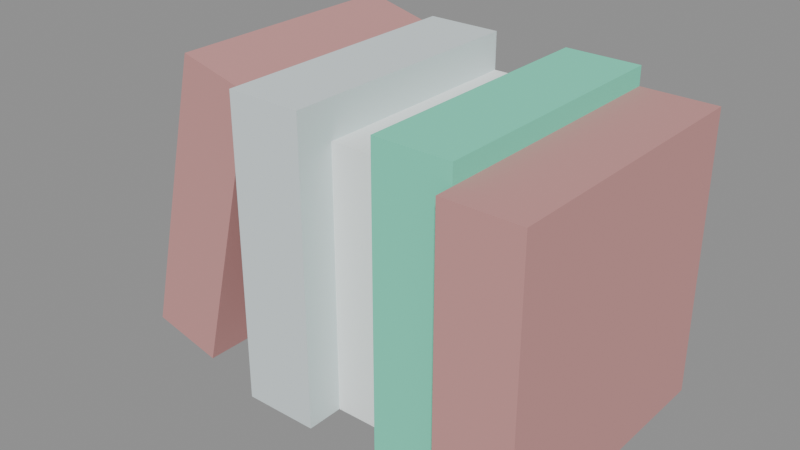 # Source: books.blend  (saved by Blender 5.2.44; exported with 4.5.12 LTS)
import bpy
from mathutils import Matrix  # noqa: F401  (used for matrix-valued properties, if any)

bpy.ops.wm.read_factory_settings(use_empty=True)
scene = bpy.context.scene
scene.name = 'Scene'

# ---- materials (node trees are filled in below, after node groups)
mat_carpetdarker = bpy.data.materials.new('carpetDarker')
mat_carpetdarker.use_backface_culling = True
mat_carpetdarker.diffuse_color = (0.608, 0.2978, 0.2852, 1.0)
mat_carpetwhite = bpy.data.materials.new('carpetWhite')
mat_carpetwhite.use_backface_culling = True
mat_carpetwhite.diffuse_color = (0.9725, 1.0, 1.0, 1.0)
mat_plant = bpy.data.materials.new('plant')
mat_plant.use_backface_culling = True
mat_plant.diffuse_color = (0.182, 0.8208, 0.5758, 1.0)
mat_metal = bpy.data.materials.new('metal')
mat_metal.use_backface_culling = True
mat_metal.diffuse_color = (0.7406, 0.8229, 0.8396, 1.0)

# ---- material node trees
mat_carpetdarker.use_nodes = True; mat_carpetdarker.node_tree.nodes.clear()
_N = mat_carpetdarker.node_tree.nodes; _L = mat_carpetdarker.node_tree.links
n0 = _N.new('ShaderNodeBsdfPrincipled'); n0.name = 'Principled BSDF'; n0.location = (10, 300)
n0.inputs[0].default_value = (0.608, 0.2978, 0.2852, 1.0)
n0.inputs[2].default_value = 1.0
n0.inputs[10].default_value = 0.005
n1 = _N.new('ShaderNodeOutputMaterial'); n1.name = 'Material Output'; n1.location = (300, 300)
_L.new(n0.outputs[0], n1.inputs[0])
n1.is_active_output = True
mat_carpetwhite.use_nodes = True; mat_carpetwhite.node_tree.nodes.clear()
_N = mat_carpetwhite.node_tree.nodes; _L = mat_carpetwhite.node_tree.links
n0 = _N.new('ShaderNodeBsdfPrincipled'); n0.name = 'Principled BSDF'; n0.location = (10, 300)
n0.inputs[0].default_value = (0.9725, 1.0, 1.0, 1.0)
n0.inputs[2].default_value = 1.0
n0.inputs[10].default_value = 0.005
n1 = _N.new('ShaderNodeOutputMaterial'); n1.name = 'Material Output'; n1.location = (300, 300)
_L.new(n0.outputs[0], n1.inputs[0])
n1.is_active_output = True
mat_plant.use_nodes = True; mat_plant.node_tree.nodes.clear()
_N = mat_plant.node_tree.nodes; _L = mat_plant.node_tree.links
n0 = _N.new('ShaderNodeBsdfPrincipled'); n0.name = 'Principled BSDF'; n0.location = (10, 300)
n0.inputs[0].default_value = (0.182, 0.8208, 0.5758, 1.0)
n0.inputs[2].default_value = 1.0
n0.inputs[10].default_value = 0.005
n1 = _N.new('ShaderNodeOutputMaterial'); n1.name = 'Material Output'; n1.location = (300, 300)
_L.new(n0.outputs[0], n1.inputs[0])
n1.is_active_output = True
mat_metal.use_nodes = True; mat_metal.node_tree.nodes.clear()
_N = mat_metal.node_tree.nodes; _L = mat_metal.node_tree.links
n0 = _N.new('ShaderNodeBsdfPrincipled'); n0.name = 'Principled BSDF'; n0.location = (10, 300)
n0.inputs[0].default_value = (0.7406, 0.8229, 0.8396, 1.0)
n0.inputs[2].default_value = 1.0
n0.inputs[10].default_value = 0.005
n1 = _N.new('ShaderNodeOutputMaterial'); n1.name = 'Material Output'; n1.location = (300, 300)
_L.new(n0.outputs[0], n1.inputs[0])
n1.is_active_output = True

# ---- meshes
me_mesh_books = bpy.data.meshes.new('Mesh books')
me_mesh_books.from_pydata([(0.02445, 0.0126, 0.1039), (0.02445, 0.0945, 0.1039), (0.0489, 0.0126, 0.09779), (0.0489, 0.0945, 0.09779), (0.04965, 0.0945, 0.0), (0.04965, 0.0063, 0.0), (0.1504, 0.0945, 0.0), (0.07485, 0.0189, 0.0), (0.1, 0.0189, 0.0), (0.1, 0.0063, 0.0), (0.1252, 0.0063, 0.0), (0.1252, 0.0, 0.0), (0.1504, 0.0, 0.0), (0.07485, 0.0063, 0.0), (0.02445, 0.0945, 1.805e-16), (0.0489, 0.0945, 0.09779), (0.0, 0.0945, 0.006112), (0.02445, 0.0945, 0.1039), (0.1252, 0.0, 0.0945), (0.1252, 0.0, 0.0), (0.1252, 0.0063, 0.0945), (0.1252, 0.0063, 0.0), (0.0, 0.0945, 0.006112), (0.0, 0.0126, 0.006112), (0.02445, 0.0945, 1.805e-16), (0.02445, 0.0126, 1.805e-16), (0.02445, 0.0126, 1.805e-16), (0.0, 0.0126, 0.006112), (0.0489, 0.0126, 0.09779), (0.02445, 0.0126, 0.1039), (0.1504, 0.0, 0.0), (0.1504, 0.0, 0.0945), (0.1504, 0.0945, 0.0), (0.1504, 0.0945, 0.0945), (0.1252, 0.0, 0.0945), (0.1252, 0.0063, 0.0945), (0.1504, 0.0, 0.0945), (0.1252, 0.0945, 0.0945), (0.1504, 0.0945, 0.0945), (0.02445, 0.0126, 0.1039), (0.0, 0.0126, 0.006112), (0.02445, 0.0945, 0.1039), (0.0, 0.0945, 0.006112), (0.04965, 0.0945, 0.0), (0.1504, 0.0945, 0.0), (0.04965, 0.0945, 0.1008), (0.07485, 0.0945, 0.0882), (0.07485, 0.0945, 0.1008), (0.1, 0.0945, 0.0882), (0.1504, 0.0945, 0.0945), (0.1252, 0.0945, 0.0945), (0.1, 0.0945, 0.1008), (0.1252, 0.0945, 0.1008), (0.1504, 0.0, 0.0), (0.1252, 0.0, 0.0), (0.1504, 0.0, 0.0945), (0.1252, 0.0, 0.0945), (0.02445, 0.0126, 1.805e-16), (0.0489, 0.0126, 0.09779), (0.02445, 0.0945, 1.805e-16), (0.0489, 0.0945, 0.09779), (0.1, 0.0189, 0.0), (0.07485, 0.0189, 0.0), (0.1, 0.0189, 0.0882), (0.07485, 0.0189, 0.0882), (0.07485, 0.0189, 0.0882), (0.07485, 0.0945, 0.0882), (0.1, 0.0189, 0.0882), (0.1, 0.0945, 0.0882), (0.1, 0.0063, 0.0), (0.1, 0.0189, 0.0882), (0.1, 0.0063, 0.1008), (0.1, 0.0945, 0.1008), (0.1, 0.0945, 0.0882), (0.1, 0.0189, 0.0), (0.1252, 0.0063, 0.0), (0.1, 0.0063, 0.0), (0.1252, 0.0063, 0.0945), (0.1, 0.0063, 0.1008), (0.1252, 0.0063, 0.1008), (0.1, 0.0063, 0.1008), (0.1, 0.0945, 0.1008), (0.1252, 0.0063, 0.1008), (0.1252, 0.0945, 0.1008), (0.1252, 0.0063, 0.0945), (0.1252, 0.0063, 0.1008), (0.1252, 0.0945, 0.0945), (0.1252, 0.0945, 0.1008), (0.07485, 0.0063, 0.0), (0.07485, 0.0063, 0.1008), (0.07485, 0.0189, 0.0), (0.07485, 0.0189, 0.0882), (0.07485, 0.0945, 0.1008), (0.07485, 0.0945, 0.0882), (0.04965, 0.0063, 0.1008), (0.04965, 0.0063, 0.0), (0.04965, 0.0945, 0.1008), (0.04965, 0.0945, 0.0), (0.07485, 0.0063, 0.0), (0.04965, 0.0063, 0.0), (0.07485, 0.0063, 0.1008), (0.04965, 0.0063, 0.1008), (0.04965, 0.0063, 0.1008), (0.04965, 0.0945, 0.1008), (0.07485, 0.0063, 0.1008), (0.07485, 0.0945, 0.1008)], [], [(2, 1, 0), (1, 2, 3), (6, 5, 4), (5, 6, 7), (7, 6, 8), (8, 6, 9), (9, 6, 10), (10, 6, 11), (11, 6, 12), (13, 5, 7), (16, 15, 14), (15, 16, 17), (20, 19, 18), (19, 20, 21), (24, 23, 22), (23, 24, 25), (28, 27, 26), (27, 28, 29), (32, 31, 30), (31, 32, 33), (36, 35, 34), (35, 36, 37), (37, 36, 38), (41, 40, 39), (40, 41, 42), (45, 44, 43), (44, 45, 46), (46, 45, 47), (48, 44, 46), (44, 48, 49), (49, 48, 50), (51, 50, 48), (50, 51, 52), (55, 54, 53), (54, 55, 56), (59, 58, 57), (58, 59, 60), (63, 62, 61), (62, 63, 64), (67, 66, 65), (66, 67, 68), (71, 70, 69), (70, 71, 72), (70, 72, 73), (74, 69, 70), (77, 76, 75), (76, 77, 78), (78, 77, 79), (82, 81, 80), (81, 82, 83), (86, 85, 84), (85, 86, 87), (90, 89, 88), (89, 90, 91), (89, 91, 92), (92, 91, 93), (96, 95, 94), (95, 96, 97), (100, 99, 98), (99, 100, 101), (104, 103, 102), (103, 104, 105)])
me_mesh_books.polygons.foreach_set('material_index', [0, 0, 0, 0, 0, 0, 0, 0, 0, 0, 0, 0, 0, 0, 0, 0, 0, 0, 0, 0, 0, 0, 0, 0, 0, 0, 0, 0, 0, 0, 0, 0, 0, 0, 0, 0, 0, 1, 1, 1, 1, 2, 2, 2, 2, 2, 2, 2, 2, 2, 2, 2, 3, 3, 3, 3, 3, 3, 3, 3, 3, 3])
_uv = me_mesh_books.uv_layers.new(name='UVMap')
_uv.uv.foreach_set('vector', [0.4961, -0.9338, 3.72, 0.05836, 0.4961, 0.05836, 3.72, 0.05836, 0.4961, -0.9338, 3.72, -0.9338, -5.923, 3.72, -1.955, 0.248, -1.955, 3.72, -1.955, 0.248, -5.923, 3.72, -2.947, 0.7441, -2.947, 0.7441, -5.923, 3.72, -3.939, 0.7441, -3.939, 0.7441, -5.923, 3.72, -3.939, 0.248, -3.939, 0.248, -5.923, 3.72, -4.931, 0.248, -4.931, 0.248, -5.923, 3.72, -4.931, 0.0, -4.931, 0.0, -5.923, 3.72, -5.923, 0.0, -2.947, 0.248, -1.955, 0.248, -2.947, 0.7441, 0.0, 0.2406, -1.925, 3.85, -0.9625, 0.0, -1.925, 3.85, 0.0, 0.2406, -0.9625, 4.091, -0.248, 3.72, 0.0, 0.0, 0.0, 3.72, 0.0, 0.0, -0.248, 3.72, -0.248, 0.0, -3.72, -0.9338, -0.4961, 0.05836, -3.72, 0.05836, -0.4961, 0.05836, -3.72, -0.9338, -0.4961, -0.9338, 1.925, 3.85, 0.0, 0.2406, 0.9625, 0.0, 0.0, 0.2406, 1.925, 3.85, 0.9625, 4.091, 3.72, 0.0, 0.0, 3.72, 0.0, 0.0, 0.0, 3.72, 3.72, 0.0, 3.72, 3.72, 5.923, 0.0, 4.931, 0.248, 4.931, 0.0, 4.931, 0.248, 5.923, 0.0, 4.931, 3.72, 4.931, 3.72, 5.923, 0.0, 5.923, 3.72, -3.72, 4.202, -0.4961, 0.2334, -0.4961, 4.202, -0.4961, 0.2334, -3.72, 4.202, -3.72, 0.2334, -1.955, 3.969, -5.923, 0.0, -1.955, 0.0, -5.923, 0.0, -1.955, 3.969, -2.947, 3.472, -2.947, 3.472, -1.955, 3.969, -2.947, 3.969, -3.939, 3.472, -5.923, 0.0, -2.947, 3.472, -5.923, 0.0, -3.939, 3.472, -5.923, 3.72, -5.923, 3.72, -3.939, 3.472, -4.931, 3.72, -3.939, 3.969, -4.931, 3.72, -3.939, 3.472, -4.931, 3.72, -3.939, 3.969, -4.931, 3.969, 5.923, 3.72, 4.931, 0.0, 5.923, 0.0, 4.931, 0.0, 5.923, 3.72, 4.931, 3.72, 3.72, 0.2334, 0.4961, 4.202, 0.4961, 0.2334, 0.4961, 4.202, 3.72, 0.2334, 3.72, 4.202, 3.939, 3.472, 2.947, 0.0, 3.939, 0.0, 2.947, 0.0, 3.939, 3.472, 2.947, 3.472, 3.939, 0.7441, 2.947, 3.72, 2.947, 0.7441, 2.947, 3.72, 3.939, 0.7441, 3.939, 3.72, -0.248, 3.969, -0.7441, 3.472, -0.248, 0.0, -0.7441, 3.472, -0.248, 3.969, -3.72, 3.969, -0.7441, 3.472, -3.72, 3.969, -3.72, 3.472, -0.7441, 0.0, -0.248, 0.0, -0.7441, 3.472, 4.931, 3.72, 3.939, 0.0, 4.931, 0.0, 3.939, 0.0, 4.931, 3.72, 3.939, 3.969, 3.939, 3.969, 4.931, 3.72, 4.931, 3.969, 4.931, 0.248, 3.939, 3.72, 3.939, 0.248, 3.939, 3.72, 4.931, 0.248, 4.931, 3.72, 3.72, 3.72, 0.248, 3.969, 0.248, 3.72, 0.248, 3.969, 3.72, 3.72, 3.72, 3.969, 0.7441, 0.0, 0.248, 3.969, 0.248, 0.0, 0.248, 3.969, 0.7441, 0.0, 0.7441, 3.472, 0.248, 3.969, 0.7441, 3.472, 3.72, 3.969, 3.72, 3.969, 0.7441, 3.472, 3.72, 3.472, -3.72, 3.969, -0.248, 0.0, -0.248, 3.969, -0.248, 0.0, -3.72, 3.969, -3.72, 0.0, 2.947, 3.969, 1.955, 0.0, 2.947, 0.0, 1.955, 0.0, 2.947, 3.969, 1.955, 3.969, 2.947, 0.248, 1.955, 3.72, 1.955, 0.248, 1.955, 3.72, 2.947, 0.248, 2.947, 3.72])
me_mesh_books.materials.append(mat_carpetdarker)
me_mesh_books.materials.append(mat_carpetwhite)
me_mesh_books.materials.append(mat_plant)
me_mesh_books.materials.append(mat_metal)
me_mesh_books.update()
me_mesh_books.normals_split_custom_set([tuple(v) for v in zip(*[iter([0.2425, 0.0, 0.9701, 0.2425, 0.0, 0.9701, 0.2425, 0.0, 0.9701, 0.2425, 0.0, 0.9701, 0.2425, 0.0, 0.9701, 0.2425, 0.0, 0.9701, 0.0, 0.0, -1.0, 0.0, 0.0, -1.0, 0.0, 0.0, -1.0, 0.0, 0.0, -1.0, 0.0, 0.0, -1.0, 0.0, 0.0, -1.0, 0.0, 0.0, -1.0, 0.0, 0.0, -1.0, 0.0, 0.0, -1.0, 0.0, 0.0, -1.0, 0.0, 0.0, -1.0, 0.0, 0.0, -1.0, 0.0, 0.0, -1.0, 0.0, 0.0, -1.0, 0.0, 0.0, -1.0, 0.0, 0.0, -1.0, 0.0, 0.0, -1.0, 0.0, 0.0, -1.0, 0.0, 0.0, -1.0, 0.0, 0.0, -1.0, 0.0, 0.0, -1.0, 0.0, 0.0, -1.0, 0.0, 0.0, -1.0, 0.0, 0.0, -1.0, 0.0, 1.0, 0.0, 0.0, 1.0, 0.0, 0.0, 1.0, 0.0, 0.0, 1.0, 0.0, 0.0, 1.0, 0.0, 0.0, 1.0, 0.0, -1.0, 0.0, 0.0, -1.0, 0.0, 0.0, -1.0, 0.0, 0.0, -1.0, 0.0, 0.0, -1.0, 0.0, 0.0, -1.0, 0.0, 0.0, -0.2425, 0.0, -0.9701, -0.2425, 0.0, -0.9701, -0.2425, 0.0, -0.9701, -0.2425, 0.0, -0.9701, -0.2425, 0.0, -0.9701, -0.2425, 0.0, -0.9701, 0.0, -1.0, 0.0, 0.0, -1.0, 0.0, 0.0, -1.0, 0.0, 0.0, -1.0, 0.0, 0.0, -1.0, 0.0, 0.0, -1.0, 0.0, 1.0, 0.0, 0.0, 1.0, 0.0, 0.0, 1.0, 0.0, 0.0, 1.0, 0.0, 0.0, 1.0, 0.0, 0.0, 1.0, 0.0, 0.0, 0.0, 0.0, 1.0, 0.0, 0.0, 1.0, 0.0, 0.0, 1.0, 0.0, 0.0, 1.0, 0.0, 0.0, 1.0, 0.0, 0.0, 1.0, 0.0, 0.0, 1.0, 0.0, 0.0, 1.0, 0.0, 0.0, 1.0, -0.9701, 0.0, 0.2425, -0.9701, 0.0, 0.2425, -0.9701, 0.0, 0.2425, -0.9701, 0.0, 0.2425, -0.9701, 0.0, 0.2425, -0.9701, 0.0, 0.2425, 0.0, 1.0, 0.0, 0.0, 1.0, 0.0, 0.0, 1.0, 0.0, 0.0, 1.0, 1.1e-06, 0.0, 1.0, 1.1e-06, 0.0, 1.0, 1.1e-06, 0.0, 1.0, 0.0, 0.0, 1.0, 0.0, 0.0, 1.0, 0.0, 0.0, 1.0, 0.0, 0.0, 1.0, 0.0, 0.0, 1.0, 0.0, 0.0, 1.0, 0.0, 0.0, 1.0, 0.0, 0.0, 1.0, 0.0, 0.0, 1.0, -2.933e-06, 0.0, 1.0, -2.933e-06, 0.0, 1.0, -2.933e-06, 0.0, 1.0, 0.0, 0.0, 1.0, 0.0, 0.0, 1.0, 0.0, 0.0, 1.0, 0.0, 0.0, 1.0, 0.0, 0.0, 1.0, 0.0, 0.0, -1.0, 0.0, 0.0, -1.0, 0.0, 0.0, -1.0, 0.0, 0.0, -1.0, 0.0, 0.0, -1.0, 0.0, 0.0, -1.0, 0.0, 0.9701, 0.0, -0.2425, 0.9701, 0.0, -0.2425, 0.9701, 0.0, -0.2425, 0.9701, 0.0, -0.2425, 0.9701, 0.0, -0.2425, 0.9701, 0.0, -0.2425, 0.0, -1.0, 0.0, 0.0, -1.0, 0.0, 0.0, -1.0, 0.0, 0.0, -1.0, 0.0, 0.0, -1.0, 0.0, 0.0, -1.0, 0.0, 0.0, 0.0, 1.0, 0.0, 0.0, 1.0, 0.0, 0.0, 1.0, 0.0, 0.0, 1.0, 0.0, 0.0, 1.0, 0.0, 0.0, 1.0, -1.0, 0.0, 0.0, -1.0, 0.0, 0.0, -1.0, 0.0, 0.0, -1.0, 0.0, 0.0, -1.0, 0.0, 0.0, -1.0, 0.0, 0.0, -1.0, 0.0, 0.0, -1.0, 0.0, 0.0, -1.0, 0.0, 0.0, -1.0, 0.0, 0.0, -1.0, 0.0, 0.0, -1.0, 0.0, 0.0, 0.0, -1.0, 0.0, 0.0, -1.0, 0.0, 0.0, -1.0, 0.0, 0.0, -1.0, 0.0, 0.0, -1.0, 0.0, 0.0, -1.0, 0.0, 0.0, -1.0, 0.0, 0.0, -1.0, 0.0, 0.0, -1.0, 0.0, 0.0, 0.0, 1.0, 0.0, 0.0, 1.0, 0.0, 0.0, 1.0, 0.0, 0.0, 1.0, 0.0, 0.0, 1.0, 0.0, 0.0, 1.0, 1.0, 0.0, 0.0, 1.0, 0.0, 0.0, 1.0, 0.0, 0.0, 1.0, 0.0, 0.0, 1.0, 0.0, 0.0, 1.0, 0.0, 0.0, 1.0, 0.0, 0.0, 1.0, 0.0, 0.0, 1.0, 0.0, 0.0, 1.0, 0.0, 0.0, 1.0, 0.0, 0.0, 1.0, 0.0, 0.0, 1.0, 0.0, 0.0, 1.0, 0.0, 0.0, 1.0, 0.0, 0.0, 1.0, 0.0, 0.0, 1.0, 0.0, 0.0, 1.0, 0.0, 0.0, -1.0, 0.0, 0.0, -1.0, 0.0, 0.0, -1.0, 0.0, 0.0, -1.0, 0.0, 0.0, -1.0, 0.0, 0.0, -1.0, 0.0, 0.0, 0.0, -1.0, 0.0, 0.0, -1.0, 0.0, 0.0, -1.0, 0.0, 0.0, -1.0, 0.0, 0.0, -1.0, 0.0, 0.0, -1.0, 0.0, 0.0, 0.0, 1.0, 0.0, 0.0, 1.0, 0.0, 0.0, 1.0, 0.0, 0.0, 1.0, 0.0, 0.0, 1.0, 0.0, 0.0, 1.0])] * 3)])

# ---- objects
ob_books_clone = bpy.data.objects.new('books(Clone)', me_mesh_books)

# ---- transforms, parenting, visibility, modifiers, constraints
ob_books_clone.location = (0.0, 0.0, 0.0)
ob_books_clone.rotation_mode = 'QUATERNION'
ob_books_clone.rotation_quaternion = (1.0, 0.0, 0.0, 0.0)
ob_books_clone.scale = (2.0, 2.0, 2.0)

# ---- collection membership
scene.collection.objects.link(ob_books_clone)

# ---- scene / render settings (as saved in the file)
scene.frame_start = 1; scene.frame_end = 250; scene.frame_set(1)
scene.render.engine = 'BLENDER_EEVEE_NEXT'
scene.render.bake_bias = 0.0
scene.render.bake_samples = 0
scene.render.compositor_device = 'GPU'
scene.eevee.use_volume_custom_range = False
scene.eevee.fast_gi_thickness_near = 0.1
scene.eevee.fast_gi_thickness_far = 0.0
scene.eevee.ray_tracing_options.screen_trace_thickness = 0.1
bpy.context.view_layer.update()

# ---- added for rendering (the .blend has no active camera and no usable light): camera, sun + grey world if the file has none
cam_auto = bpy.data.cameras.new('AutoCamera')
cam_auto.lens = 50.0
cam_auto.sensor_width = 36.0
cam_auto.clip_end = 1000.0
ob_auto_camera = bpy.data.objects.new('AutoCamera', cam_auto)
scene.collection.objects.link(ob_auto_camera)
ob_auto_camera.location = (0.5313, -0.362523, 0.408585)
ob_auto_camera.rotation_euler = (1.09748, -7.21219e-08, 0.694738)
scene.camera = ob_auto_camera
light_auto_sun = bpy.data.lights.new('AutoSun', 'SUN')
light_auto_sun.energy = 3.0
light_auto_sun.angle = 0.0523599
ob_auto_sun = bpy.data.objects.new('AutoSun', light_auto_sun)
scene.collection.objects.link(ob_auto_sun)
ob_auto_sun.rotation_euler = (0.872665, 0.174533, 0.523599)
if scene.world is None:
    world_auto = bpy.data.worlds.new('AutoWorld')
    world_auto.color = (0.3, 0.3, 0.3)
    scene.world = world_auto
bpy.context.view_layer.update()
